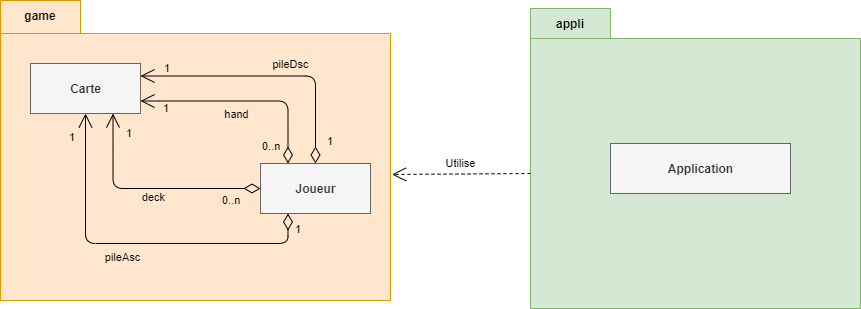

The diagram above was exported from draw.io. Its source (the exported page's mxGraphModel, read from the mxfile embedded in the PNG):
<mxGraphModel dx="981" dy="567" grid="1" gridSize="10" guides="1" tooltips="1" connect="1" arrows="1" fold="1" page="1" pageScale="1" pageWidth="1100" pageHeight="850" background="#ffffff" math="0" shadow="0">
  <root>
    <mxCell id="0" />
    <mxCell id="1" parent="0" />
    <mxCell id="rE1OQQSDCZkCVl0k6pIX-1" value="" style="shape=folder;fontStyle=1;spacingTop=10;tabWidth=80;tabHeight=33;tabPosition=left;html=1;fillColor=#ffe6cc;strokeColor=#d79b00;" vertex="1" parent="1">
      <mxGeometry x="140" y="267" width="390" height="300" as="geometry" />
    </mxCell>
    <mxCell id="rE1OQQSDCZkCVl0k6pIX-6" value="game" style="text;html=1;strokeColor=none;fillColor=none;align=center;verticalAlign=middle;whiteSpace=wrap;rounded=0;fontStyle=1" vertex="1" parent="1">
      <mxGeometry x="140" y="267" width="80" height="30" as="geometry" />
    </mxCell>
    <mxCell id="rE1OQQSDCZkCVl0k6pIX-8" value="" style="shape=folder;fontStyle=1;spacingTop=10;tabWidth=80;tabHeight=30;tabPosition=left;html=1;fillColor=#d5e8d4;strokeColor=#82b366;" vertex="1" parent="1">
      <mxGeometry x="670" y="275" width="330" height="300" as="geometry" />
    </mxCell>
    <mxCell id="rE1OQQSDCZkCVl0k6pIX-13" value="appli" style="text;html=1;fillColor=none;align=center;verticalAlign=middle;whiteSpace=wrap;rounded=0;fontStyle=1" vertex="1" parent="1">
      <mxGeometry x="670" y="275" width="80" height="30" as="geometry" />
    </mxCell>
    <mxCell id="rE1OQQSDCZkCVl0k6pIX-18" value="deck" style="endArrow=open;html=1;endSize=12;startArrow=diamondThin;startSize=14;startFill=0;edgeStyle=orthogonalEdgeStyle;exitX=0;exitY=0.5;exitDx=0;exitDy=0;entryX=0.75;entryY=1;entryDx=0;entryDy=0;labelBackgroundColor=none;" edge="1" parent="1" source="rE1OQQSDCZkCVl0k6pIX-39" target="rE1OQQSDCZkCVl0k6pIX-40">
      <mxGeometry x="-0.0376" y="9" relative="1" as="geometry">
        <mxPoint x="380" y="451" as="sourcePoint" />
        <mxPoint x="255" y="389" as="targetPoint" />
        <mxPoint as="offset" />
      </mxGeometry>
    </mxCell>
    <mxCell id="rE1OQQSDCZkCVl0k6pIX-19" value="0..n" style="edgeLabel;resizable=0;html=1;align=left;verticalAlign=top;labelBackgroundColor=none;" connectable="0" vertex="1" parent="rE1OQQSDCZkCVl0k6pIX-18">
      <mxGeometry x="-1" relative="1" as="geometry">
        <mxPoint x="-40" y="-1" as="offset" />
      </mxGeometry>
    </mxCell>
    <mxCell id="rE1OQQSDCZkCVl0k6pIX-20" value="1" style="edgeLabel;resizable=0;html=1;align=right;verticalAlign=top;labelBackgroundColor=none;" connectable="0" vertex="1" parent="rE1OQQSDCZkCVl0k6pIX-18">
      <mxGeometry x="1" relative="1" as="geometry">
        <mxPoint x="20" y="7" as="offset" />
      </mxGeometry>
    </mxCell>
    <mxCell id="rE1OQQSDCZkCVl0k6pIX-22" value="Utilise" style="endArrow=open;endSize=12;dashed=1;html=1;exitX=0;exitY=0;exitDx=0;exitDy=165;exitPerimeter=0;entryX=1.004;entryY=0.58;entryDx=0;entryDy=0;entryPerimeter=0;" edge="1" parent="1" source="rE1OQQSDCZkCVl0k6pIX-8" target="rE1OQQSDCZkCVl0k6pIX-1">
      <mxGeometry x="0.009" y="-11" width="160" relative="1" as="geometry">
        <mxPoint x="400" y="620" as="sourcePoint" />
        <mxPoint x="230" y="620" as="targetPoint" />
        <Array as="points" />
        <mxPoint as="offset" />
      </mxGeometry>
    </mxCell>
    <mxCell id="rE1OQQSDCZkCVl0k6pIX-29" value="hand" style="endArrow=open;html=1;endSize=12;startArrow=diamondThin;startSize=14;startFill=0;edgeStyle=orthogonalEdgeStyle;exitX=0.25;exitY=0;exitDx=0;exitDy=0;entryX=1;entryY=0.75;entryDx=0;entryDy=0;labelBackgroundColor=none;" edge="1" parent="1" source="rE1OQQSDCZkCVl0k6pIX-39" target="rE1OQQSDCZkCVl0k6pIX-40">
      <mxGeometry x="0.0805" y="14" relative="1" as="geometry">
        <mxPoint x="394.98000000000025" y="425.98800000000006" as="sourcePoint" />
        <mxPoint x="290" y="376" as="targetPoint" />
        <mxPoint as="offset" />
      </mxGeometry>
    </mxCell>
    <mxCell id="rE1OQQSDCZkCVl0k6pIX-30" value="0..n" style="edgeLabel;resizable=0;html=1;align=left;verticalAlign=top;labelBackgroundColor=none;" connectable="0" vertex="1" parent="rE1OQQSDCZkCVl0k6pIX-29">
      <mxGeometry x="-1" relative="1" as="geometry">
        <mxPoint x="-27.5" y="-30" as="offset" />
      </mxGeometry>
    </mxCell>
    <mxCell id="rE1OQQSDCZkCVl0k6pIX-31" value="1" style="edgeLabel;resizable=0;html=1;align=right;verticalAlign=top;labelBackgroundColor=none;" connectable="0" vertex="1" parent="rE1OQQSDCZkCVl0k6pIX-29">
      <mxGeometry x="1" relative="1" as="geometry">
        <mxPoint x="30.29" y="-46" as="offset" />
      </mxGeometry>
    </mxCell>
    <mxCell id="rE1OQQSDCZkCVl0k6pIX-32" value="pileAsc" style="endArrow=open;html=1;endSize=12;startArrow=diamondThin;startSize=14;startFill=0;edgeStyle=orthogonalEdgeStyle;exitX=0.25;exitY=1;exitDx=0;exitDy=0;entryX=0.5;entryY=1;entryDx=0;entryDy=0;labelBackgroundColor=none;" edge="1" parent="1" source="rE1OQQSDCZkCVl0k6pIX-39" target="rE1OQQSDCZkCVl0k6pIX-40">
      <mxGeometry x="0.0805" y="14" relative="1" as="geometry">
        <mxPoint x="415" y="477.0000000000002" as="sourcePoint" />
        <mxPoint x="220" y="389" as="targetPoint" />
        <mxPoint as="offset" />
        <Array as="points">
          <mxPoint x="428" y="510" />
          <mxPoint x="225" y="510" />
        </Array>
      </mxGeometry>
    </mxCell>
    <mxCell id="rE1OQQSDCZkCVl0k6pIX-33" value="1" style="edgeLabel;resizable=0;html=1;align=left;verticalAlign=top;labelBackgroundColor=none;" connectable="0" vertex="1" parent="rE1OQQSDCZkCVl0k6pIX-32">
      <mxGeometry x="-1" relative="1" as="geometry">
        <mxPoint x="5" y="3" as="offset" />
      </mxGeometry>
    </mxCell>
    <mxCell id="rE1OQQSDCZkCVl0k6pIX-34" value="1" style="edgeLabel;resizable=0;html=1;align=right;verticalAlign=top;labelBackgroundColor=none;" connectable="0" vertex="1" parent="rE1OQQSDCZkCVl0k6pIX-32">
      <mxGeometry x="1" relative="1" as="geometry">
        <mxPoint x="-10" y="11.170000000000002" as="offset" />
      </mxGeometry>
    </mxCell>
    <mxCell id="rE1OQQSDCZkCVl0k6pIX-35" value="pileDsc" style="endArrow=open;html=1;endSize=12;startArrow=diamondThin;startSize=14;startFill=0;edgeStyle=orthogonalEdgeStyle;entryX=1;entryY=0.25;entryDx=0;entryDy=0;exitX=0.5;exitY=0;exitDx=0;exitDy=0;labelBackgroundColor=none;" edge="1" parent="1" source="rE1OQQSDCZkCVl0k6pIX-39" target="rE1OQQSDCZkCVl0k6pIX-40">
      <mxGeometry x="-0.1429" y="-12" relative="1" as="geometry">
        <mxPoint x="450" y="425" as="sourcePoint" />
        <mxPoint x="290" y="349.9999999999998" as="targetPoint" />
        <mxPoint as="offset" />
      </mxGeometry>
    </mxCell>
    <mxCell id="rE1OQQSDCZkCVl0k6pIX-36" value="1" style="edgeLabel;resizable=0;html=1;align=left;verticalAlign=top;labelBackgroundColor=none;" connectable="0" vertex="1" parent="rE1OQQSDCZkCVl0k6pIX-35">
      <mxGeometry x="-1" relative="1" as="geometry">
        <mxPoint x="10" y="-35" as="offset" />
      </mxGeometry>
    </mxCell>
    <mxCell id="rE1OQQSDCZkCVl0k6pIX-37" value="1" style="edgeLabel;resizable=0;html=1;align=right;verticalAlign=top;labelBackgroundColor=none;" connectable="0" vertex="1" parent="rE1OQQSDCZkCVl0k6pIX-35">
      <mxGeometry x="1" relative="1" as="geometry">
        <mxPoint x="29.83" y="20" as="offset" />
      </mxGeometry>
    </mxCell>
    <mxCell id="rE1OQQSDCZkCVl0k6pIX-38" value="Application" style="html=1;fontStyle=1;fillColor=#f5f5f5;strokeColor=#666666;fontColor=#333333;" vertex="1" parent="1">
      <mxGeometry x="750" y="410" width="180" height="50" as="geometry" />
    </mxCell>
    <mxCell id="rE1OQQSDCZkCVl0k6pIX-39" value="Joueur" style="html=1;fontStyle=1;fillColor=#f5f5f5;strokeColor=#666666;fontColor=#333333;" vertex="1" parent="1">
      <mxGeometry x="400" y="430" width="110" height="50" as="geometry" />
    </mxCell>
    <mxCell id="rE1OQQSDCZkCVl0k6pIX-40" value="Carte" style="html=1;fontStyle=1;fillColor=#f5f5f5;strokeColor=#666666;fontColor=#333333;" vertex="1" parent="1">
      <mxGeometry x="170" y="330" width="110" height="50" as="geometry" />
    </mxCell>
  </root>
</mxGraphModel>